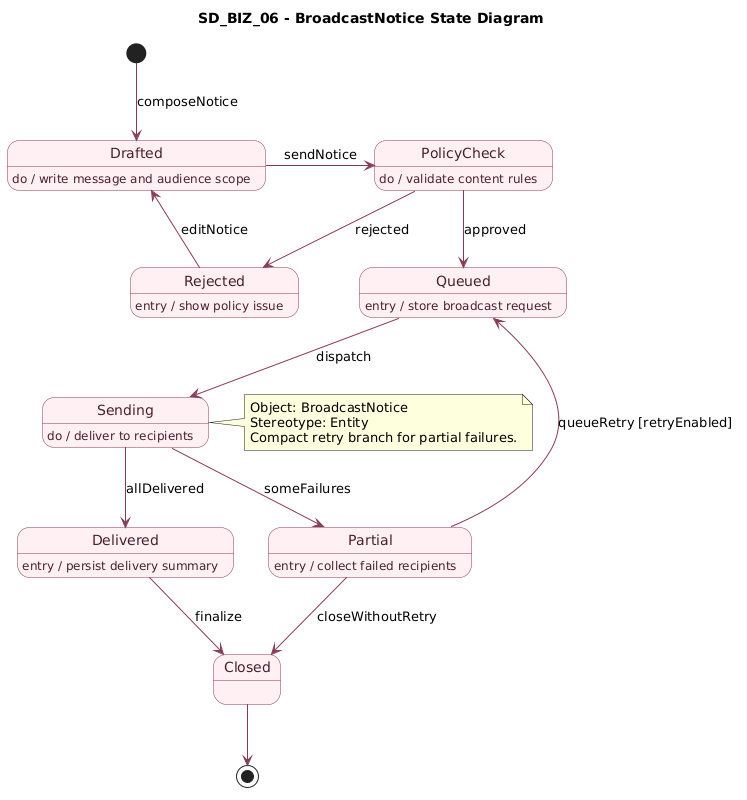

The diagram above was rendered by PlantUML. Its source (embedded in the PNG):
@startuml
title SD_BIZ_06 - BroadcastNotice State Diagram
top to bottom direction

skinparam state {
  BackgroundColor #FFF0F4
  BorderColor #8A3B5A
  FontColor #4B2030
  ArrowColor #8A3B5A
}

[*] -down-> Drafted : composeNotice

state Drafted
Drafted : do / write message and audience scope
Drafted -> PolicyCheck : sendNotice

state PolicyCheck
PolicyCheck : do / validate content rules
PolicyCheck --> Queued : approved
PolicyCheck --> Rejected : rejected

state Rejected
Rejected : entry / show policy issue
Rejected --> Drafted : editNotice

state Queued
Queued : entry / store broadcast request
Queued --> Sending : dispatch

state Sending
Sending : do / deliver to recipients
Sending --> Delivered : allDelivered
Sending --> Partial : someFailures

state Partial
Partial : entry / collect failed recipients
Partial --> Queued : queueRetry [retryEnabled]
Partial --> Closed : closeWithoutRetry

state Delivered
Delivered : entry / persist delivery summary
Delivered --> Closed : finalize

state Closed
Closed --> [*]

note right of Sending
Object: BroadcastNotice
Stereotype: Entity
Compact retry branch for partial failures.
end note
@enduml